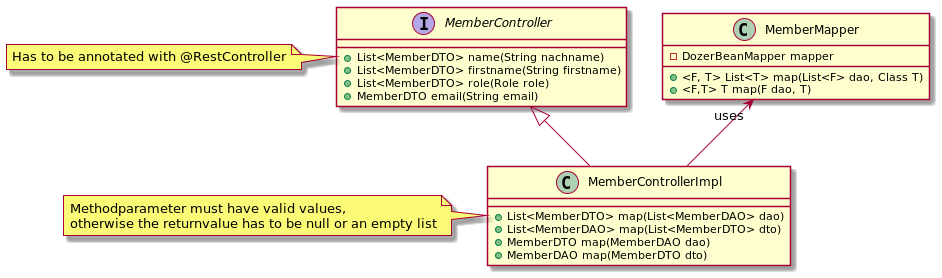

The diagram above was rendered by PlantUML. Its source (embedded in the PNG):
@startuml
 interface MemberController {
 +List<MemberDTO> name(String nachname)
 +List<MemberDTO> firstname(String firstname)
  +List<MemberDTO> role(Role role)
  +MemberDTO email(String email)
 }
 class MemberControllerImpl{
  + List<MemberDTO> map(List<MemberDAO> dao)
  + List<MemberDAO> map(List<MemberDTO> dto)
    + MemberDTO map(MemberDAO dao)
    + MemberDAO map(MemberDTO dto)
 }

 class MemberMapper{
 - DozerBeanMapper mapper
  + <F, T> List<T> map(List<F> dao, Class T)
  + <F,T> T map(F dao, T)
 }

MemberController <|--  MemberControllerImpl
MemberMapper "uses"<--  MemberControllerImpl

 note left of MemberController
 Has to be annotated with @RestController
 end note

 note left of MemberControllerImpl
Methodparameter must have valid values,
otherwise the returnvalue has to be null or an empty list
 end note
note right of MemberControllerImpl::"memberRepository"
This is set with Constructor-Injection
end note
@enduml